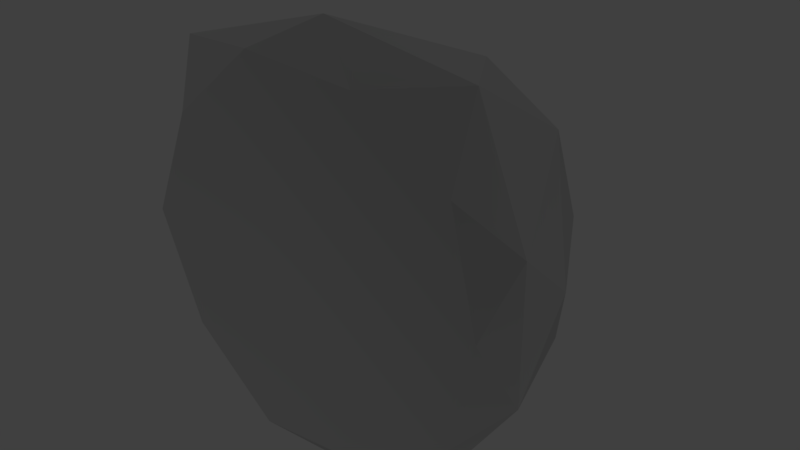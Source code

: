 # Source: blackRock1.blend  (saved by Blender 2.79.0; exported with 4.5.12 LTS)
import bpy
from mathutils import Matrix  # noqa: F401  (used for matrix-valued properties, if any)

bpy.ops.wm.read_factory_settings(use_empty=True)
scene = bpy.context.scene
scene.name = 'Scene'

# ---- collections
col_collection_1 = bpy.data.collections.new('Collection 1'); scene.collection.children.link(col_collection_1)

# ---- materials (node trees are filled in below, after node groups)
mat_rock = bpy.data.materials.new('Rock')
mat_rock.alpha_threshold = 0.0
mat_rock.diffuse_color = (0.04721, 0.04721, 0.04721, 1.0)
mat_rock.roughness = 0.5

# ---- material node trees
mat_rock.use_nodes = True; mat_rock.node_tree.nodes.clear()
_N = mat_rock.node_tree.nodes; _L = mat_rock.node_tree.links
n0 = _N.new('ShaderNodeOutputMaterial'); n0.name = 'Material Output'; n0.location = (300, 300)
n1 = _N.new('ShaderNodeBsdfDiffuse'); n1.name = 'Diffuse BSDF'; n1.location = (10, 300)
n1.inputs[0].default_value = (0.04129, 0.04129, 0.04129, 1.0)
n1.inputs[1].default_value = 1.0
_L.new(n1.outputs[0], n0.inputs[0])
n0.is_active_output = True

# ---- world
world_world = bpy.data.worlds.new('World'); scene.world = world_world
world_world.color = (0.05088, 0.05088, 0.05088)
world_world.use_sun_shadow = False
world_world.sun_shadow_jitter_overblur = 0.0
world_world.cycles.sampling_method = 'MANUAL'

# ---- meshes
me_icosphere_001 = bpy.data.meshes.new('Icosphere.001')
me_icosphere_001.from_pydata([(0.0, -0.07573, -0.0001704), (0.8728, -0.07573, 0.4673), (-0.3334, -0.07573, 0.7563), (-1.079, -0.07573, -0.0001704), (-0.3334, -0.07573, -0.7566), (0.8728, -0.07573, -0.4677), (0.3491, 0.5752, 0.656), (-0.7985, 0.2508, 0.4673), (-0.7984, 0.3919, -0.3641), (0.3334, 0.3597, -0.7566), (1.079, 0.3597, -0.0001704), (0.07342, 0.8238, -0.0001704), (-0.196, -0.07573, 0.4445), (0.513, -0.07573, 0.2746), (0.3171, -0.07573, 0.7193), (1.026, -0.07573, -0.0001704), (0.513, -0.07573, -0.275), (-0.6341, -0.07573, -0.0001704), (-0.8301, -0.07573, 0.4445), (-0.196, -0.07573, -0.4448), (-0.8301, -0.07573, -0.4448), (0.3171, -0.07573, -0.7196), (1.147, 0.04691, 0.2746), (1.147, 0.04691, -0.275), (0.0, 0.04691, 0.8891), (0.709, 0.1948, 0.7193), (-1.037, 0.04691, 0.2746), (-0.8325, -0.01214, 0.7193), (-0.709, 0.04691, -0.7196), (-0.9954, 0.04691, -0.275), (0.709, 0.04691, -0.7196), (0.0, 0.04691, -0.8894), (0.7531, 0.6102, 0.4445), (-0.3171, 0.4657, 0.634), (-0.8732, 0.339, -0.0001704), (-0.3171, 0.4147, -0.5736), (0.895, 0.5284, -0.325), (0.2907, 0.7328, 0.4445), (0.6812, 0.8384, -0.0001704), (-0.4873, 0.5034, 0.1675), (-0.513, 0.642, -0.275), (0.4544, 0.642, -0.4448)], [], [(0, 13, 12), (1, 13, 15), (0, 12, 17), (0, 17, 19), (0, 19, 16), (1, 15, 22), (2, 14, 24), (3, 18, 26), (4, 20, 28), (5, 21, 30), (1, 22, 25), (2, 24, 27), (3, 26, 29), (4, 28, 31), (5, 30, 23), (6, 32, 37), (7, 33, 39), (8, 34, 40), (9, 35, 41), (10, 36, 38), (38, 41, 11), (38, 36, 41), (36, 9, 41), (41, 40, 11), (41, 35, 40), (35, 8, 40), (40, 39, 11), (40, 34, 39), (34, 7, 39), (39, 37, 11), (39, 33, 37), (33, 6, 37), (37, 38, 11), (37, 32, 38), (32, 10, 38), (23, 36, 10), (23, 30, 36), (30, 9, 36), (31, 35, 9), (31, 28, 35), (28, 8, 35), (29, 34, 8), (29, 26, 34), (26, 7, 34), (27, 33, 7), (27, 24, 33), (24, 6, 33), (25, 32, 6), (25, 22, 32), (22, 10, 32), (30, 31, 9), (30, 21, 31), (21, 4, 31), (28, 29, 8), (28, 20, 29), (20, 3, 29), (26, 27, 7), (26, 18, 27), (18, 2, 27), (24, 25, 6), (24, 14, 25), (14, 1, 25), (22, 23, 10), (22, 15, 23), (15, 5, 23), (16, 21, 5), (16, 19, 21), (19, 4, 21), (19, 20, 4), (19, 17, 20), (17, 3, 20), (17, 18, 3), (17, 12, 18), (12, 2, 18), (15, 16, 5), (15, 13, 16), (13, 0, 16), (12, 14, 2), (12, 13, 14), (13, 1, 14)])
me_icosphere_001.materials.append(mat_rock)
me_icosphere_001.use_remesh_preserve_volume = False
me_icosphere_001.use_remesh_preserve_attributes = False
me_icosphere_001.use_mirror_vertex_groups = False
me_icosphere_001.update()

# ---- objects
ob_icosphere_001 = bpy.data.objects.new('Icosphere.001', me_icosphere_001)

# ---- transforms, parenting, visibility, modifiers, constraints
ob_icosphere_001.location = (0.0, 0.0, 0.0)
ob_icosphere_001.scale = (0.4614, 0.6828, 0.6469)
ob_icosphere_001.lineart.crease_threshold = 0.0

# ---- collection membership
col_collection_1.objects.link(ob_icosphere_001)

# ---- scene / render settings (as saved in the file)
scene.frame_start = 1; scene.frame_end = 250; scene.frame_set(1)
scene.render.engine = 'CYCLES'
scene.render.resolution_percentage = 50
scene.render.dither_intensity = 0.0
scene.cycles.use_denoising = False
scene.cycles.samples = 128
scene.cycles.sampling_pattern = 'TABULATED_SOBOL'
scene.cycles.use_adaptive_sampling = False
scene.cycles.use_light_tree = False
scene.cycles.blur_glossy = 0.0
scene.cycles.sample_clamp_indirect = 0.0
scene.view_settings.view_transform = 'Standard'
bpy.context.view_layer.update()

# ---- added for rendering (the .blend has no active camera and no usable light): camera, sun
cam_auto = bpy.data.cameras.new('AutoCamera')
cam_auto.lens = 50.0
cam_auto.sensor_width = 36.0
cam_auto.clip_end = 1000.0
ob_auto_camera = bpy.data.objects.new('AutoCamera', cam_auto)
scene.collection.objects.link(ob_auto_camera)
ob_auto_camera.location = (1.55515, -1.58687, 1.2314)
ob_auto_camera.rotation_euler = (1.09748, -7.21219e-08, 0.694738)
scene.camera = ob_auto_camera
light_auto_sun = bpy.data.lights.new('AutoSun', 'SUN')
light_auto_sun.energy = 3.0
light_auto_sun.angle = 0.0523599
ob_auto_sun = bpy.data.objects.new('AutoSun', light_auto_sun)
scene.collection.objects.link(ob_auto_sun)
ob_auto_sun.rotation_euler = (0.872665, 0.174533, 0.523599)
bpy.context.view_layer.update()
